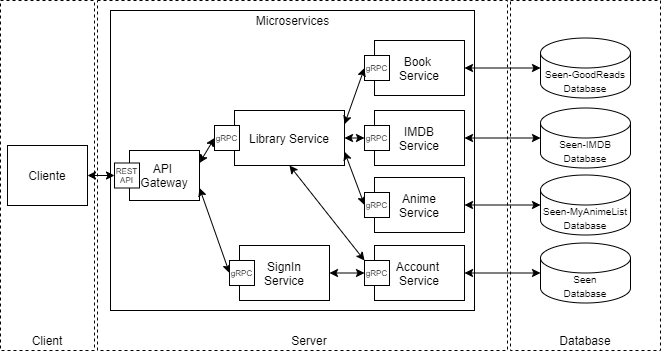

The diagram above was exported from draw.io. Its source (the exported page's mxGraphModel, read from the mxfile embedded in the PNG):
<mxGraphModel dx="274" dy="-727" grid="1" gridSize="10" guides="1" tooltips="1" connect="1" arrows="1" fold="1" page="1" pageScale="1" pageWidth="827" pageHeight="1169" math="0" shadow="0">
  <root>
    <mxCell id="0" />
    <mxCell id="1" parent="0" />
    <mxCell id="YoeQHAKXdlg0IQOAOjzS-1" value="" style="rounded=0;whiteSpace=wrap;html=1;dashed=1;fillColor=none;" parent="1" vertex="1">
      <mxGeometry x="137" y="1200" width="410" height="350" as="geometry" />
    </mxCell>
    <mxCell id="YoeQHAKXdlg0IQOAOjzS-2" value="" style="rounded=0;whiteSpace=wrap;html=1;fillColor=none;" parent="1" vertex="1">
      <mxGeometry x="150" y="1210" width="364" height="300" as="geometry" />
    </mxCell>
    <mxCell id="YoeQHAKXdlg0IQOAOjzS-3" value="" style="rounded=0;whiteSpace=wrap;html=1;dashed=1;fillColor=none;" parent="1" vertex="1">
      <mxGeometry x="40" y="1200" width="94" height="350" as="geometry" />
    </mxCell>
    <mxCell id="YoeQHAKXdlg0IQOAOjzS-4" value="" style="rounded=0;whiteSpace=wrap;html=1;dashed=1;fillColor=none;" parent="1" vertex="1">
      <mxGeometry x="550" y="1200" width="150" height="350" as="geometry" />
    </mxCell>
    <mxCell id="YoeQHAKXdlg0IQOAOjzS-5" value="Cliente" style="rounded=0;whiteSpace=wrap;html=1;" parent="1" vertex="1">
      <mxGeometry x="47" y="1345" width="80" height="60" as="geometry" />
    </mxCell>
    <mxCell id="YoeQHAKXdlg0IQOAOjzS-6" value="API &lt;br&gt;Gateway" style="rounded=0;whiteSpace=wrap;html=1;" parent="1" vertex="1">
      <mxGeometry x="169" y="1350" width="70" height="50" as="geometry" />
    </mxCell>
    <mxCell id="YoeQHAKXdlg0IQOAOjzS-7" value="&lt;div&gt;&lt;span style=&quot;font-size: 10px&quot;&gt;Seen-MyAnimeList Database&lt;/span&gt;&lt;/div&gt;" style="shape=cylinder3;whiteSpace=wrap;html=1;boundedLbl=1;backgroundOutline=1;size=15;align=center;" parent="1" vertex="1">
      <mxGeometry x="580" y="1374.5" width="90" height="60" as="geometry" />
    </mxCell>
    <mxCell id="YoeQHAKXdlg0IQOAOjzS-8" value="Database" style="text;html=1;strokeColor=none;fillColor=none;align=center;verticalAlign=middle;whiteSpace=wrap;rounded=0;dashed=1;" parent="1" vertex="1">
      <mxGeometry x="605" y="1530" width="40" height="20" as="geometry" />
    </mxCell>
    <mxCell id="YoeQHAKXdlg0IQOAOjzS-9" value="&lt;font style=&quot;font-size: 10px&quot;&gt;Seen&lt;br&gt;Database&lt;/font&gt;" style="shape=cylinder3;whiteSpace=wrap;html=1;boundedLbl=1;backgroundOutline=1;size=15;" parent="1" vertex="1">
      <mxGeometry x="580" y="1442.5" width="90" height="60" as="geometry" />
    </mxCell>
    <mxCell id="YoeQHAKXdlg0IQOAOjzS-10" value="Microservices" style="text;html=1;strokeColor=none;fillColor=none;align=center;verticalAlign=middle;whiteSpace=wrap;rounded=0;" parent="1" vertex="1">
      <mxGeometry x="284.5" y="1210" width="95" height="20" as="geometry" />
    </mxCell>
    <mxCell id="YoeQHAKXdlg0IQOAOjzS-11" value="Anime&lt;br&gt;Service" style="rounded=0;whiteSpace=wrap;html=1;fillColor=none;" parent="1" vertex="1">
      <mxGeometry x="414" y="1377" width="90" height="55" as="geometry" />
    </mxCell>
    <mxCell id="YoeQHAKXdlg0IQOAOjzS-12" value="Account &lt;br&gt;Service" style="rounded=0;whiteSpace=wrap;html=1;fillColor=none;" parent="1" vertex="1">
      <mxGeometry x="414" y="1445" width="90" height="55" as="geometry" />
    </mxCell>
    <mxCell id="YoeQHAKXdlg0IQOAOjzS-13" value="" style="endArrow=classic;startArrow=classic;html=1;entryX=0;entryY=0.5;entryDx=0;entryDy=0;entryPerimeter=0;exitX=1;exitY=0.5;exitDx=0;exitDy=0;" parent="1" source="YoeQHAKXdlg0IQOAOjzS-11" target="YoeQHAKXdlg0IQOAOjzS-7" edge="1">
      <mxGeometry width="50" height="50" relative="1" as="geometry">
        <mxPoint x="422" y="1475" as="sourcePoint" />
        <mxPoint x="472" y="1605" as="targetPoint" />
      </mxGeometry>
    </mxCell>
    <mxCell id="YoeQHAKXdlg0IQOAOjzS-14" value="" style="endArrow=classic;startArrow=classic;html=1;exitX=1;exitY=0.5;exitDx=0;exitDy=0;entryX=0;entryY=0.5;entryDx=0;entryDy=0;entryPerimeter=0;" parent="1" source="YoeQHAKXdlg0IQOAOjzS-12" target="YoeQHAKXdlg0IQOAOjzS-9" edge="1">
      <mxGeometry width="50" height="50" relative="1" as="geometry">
        <mxPoint x="422" y="1475" as="sourcePoint" />
        <mxPoint x="522" y="1425" as="targetPoint" />
      </mxGeometry>
    </mxCell>
    <mxCell id="YoeQHAKXdlg0IQOAOjzS-15" value="" style="endArrow=classic;startArrow=classic;html=1;exitX=1;exitY=0.5;exitDx=0;exitDy=0;entryX=0;entryY=0.5;entryDx=0;entryDy=0;" parent="1" source="YoeQHAKXdlg0IQOAOjzS-5" target="YoeQHAKXdlg0IQOAOjzS-33" edge="1">
      <mxGeometry width="50" height="50" relative="1" as="geometry">
        <mxPoint x="422" y="1475" as="sourcePoint" />
        <mxPoint x="189" y="1375" as="targetPoint" />
      </mxGeometry>
    </mxCell>
    <mxCell id="YoeQHAKXdlg0IQOAOjzS-16" value="" style="endArrow=classic;startArrow=classic;html=1;entryX=0;entryY=0.5;entryDx=0;entryDy=0;exitX=1;exitY=0.75;exitDx=0;exitDy=0;" parent="1" source="YoeQHAKXdlg0IQOAOjzS-29" target="YoeQHAKXdlg0IQOAOjzS-31" edge="1">
      <mxGeometry width="50" height="50" relative="1" as="geometry">
        <mxPoint x="299" y="1360" as="sourcePoint" />
        <mxPoint x="387.5" y="1404.5" as="targetPoint" />
      </mxGeometry>
    </mxCell>
    <mxCell id="YoeQHAKXdlg0IQOAOjzS-17" value="" style="endArrow=classic;startArrow=classic;html=1;exitX=1;exitY=0.75;exitDx=0;exitDy=0;entryX=0;entryY=0.5;entryDx=0;entryDy=0;" parent="1" source="YoeQHAKXdlg0IQOAOjzS-6" target="YoeQHAKXdlg0IQOAOjzS-38" edge="1">
      <mxGeometry width="50" height="50" relative="1" as="geometry">
        <mxPoint x="422" y="1475" as="sourcePoint" />
        <mxPoint x="384" y="1472.5" as="targetPoint" />
      </mxGeometry>
    </mxCell>
    <mxCell id="YoeQHAKXdlg0IQOAOjzS-18" value="Client" style="text;html=1;strokeColor=none;fillColor=none;align=center;verticalAlign=middle;whiteSpace=wrap;rounded=0;" parent="1" vertex="1">
      <mxGeometry x="67" y="1530" width="40" height="20" as="geometry" />
    </mxCell>
    <mxCell id="YoeQHAKXdlg0IQOAOjzS-19" value="Server" style="text;html=1;strokeColor=none;fillColor=none;align=center;verticalAlign=middle;whiteSpace=wrap;rounded=0;" parent="1" vertex="1">
      <mxGeometry x="329" y="1530" width="40" height="20" as="geometry" />
    </mxCell>
    <mxCell id="YoeQHAKXdlg0IQOAOjzS-20" value="IMDB&lt;br&gt;Service" style="rounded=0;whiteSpace=wrap;html=1;fillColor=none;" parent="1" vertex="1">
      <mxGeometry x="414" y="1310" width="90" height="55" as="geometry" />
    </mxCell>
    <mxCell id="YoeQHAKXdlg0IQOAOjzS-21" value="Book &lt;br&gt;Service" style="rounded=0;whiteSpace=wrap;html=1;fillColor=none;" parent="1" vertex="1">
      <mxGeometry x="414" y="1240" width="90" height="55" as="geometry" />
    </mxCell>
    <mxCell id="YoeQHAKXdlg0IQOAOjzS-22" value="&lt;h6&gt;&lt;span style=&quot;font-size: 8px ; font-weight: 400&quot;&gt;gRPC&lt;/span&gt;&lt;br&gt;&lt;/h6&gt;" style="whiteSpace=wrap;html=1;aspect=fixed;align=center;" parent="1" vertex="1">
      <mxGeometry x="404" y="1255" width="25" height="25" as="geometry" />
    </mxCell>
    <mxCell id="YoeQHAKXdlg0IQOAOjzS-23" value="" style="endArrow=classic;startArrow=classic;html=1;entryX=0;entryY=0.5;entryDx=0;entryDy=0;exitX=1;exitY=0.5;exitDx=0;exitDy=0;" parent="1" source="YoeQHAKXdlg0IQOAOjzS-29" target="YoeQHAKXdlg0IQOAOjzS-30" edge="1">
      <mxGeometry width="50" height="50" relative="1" as="geometry">
        <mxPoint x="299" y="1350" as="sourcePoint" />
        <mxPoint x="387.5" y="1337.5" as="targetPoint" />
      </mxGeometry>
    </mxCell>
    <mxCell id="YoeQHAKXdlg0IQOAOjzS-24" value="" style="endArrow=classic;startArrow=classic;html=1;exitX=1;exitY=0.25;exitDx=0;exitDy=0;entryX=0;entryY=0.5;entryDx=0;entryDy=0;" parent="1" source="YoeQHAKXdlg0IQOAOjzS-29" target="YoeQHAKXdlg0IQOAOjzS-22" edge="1">
      <mxGeometry width="50" height="50" relative="1" as="geometry">
        <mxPoint x="414" y="1340" as="sourcePoint" />
        <mxPoint x="464" y="1290" as="targetPoint" />
      </mxGeometry>
    </mxCell>
    <mxCell id="YoeQHAKXdlg0IQOAOjzS-25" value="&lt;font style=&quot;font-size: 10px&quot;&gt;Seen-IMDB Database&lt;/font&gt;" style="shape=cylinder3;whiteSpace=wrap;html=1;boundedLbl=1;backgroundOutline=1;size=15;" parent="1" vertex="1">
      <mxGeometry x="580" y="1307.5" width="90" height="60" as="geometry" />
    </mxCell>
    <mxCell id="YoeQHAKXdlg0IQOAOjzS-26" value="&lt;font style=&quot;font-size: 10px&quot;&gt;Seen-GoodReads Database&lt;/font&gt;" style="shape=cylinder3;whiteSpace=wrap;html=1;boundedLbl=1;backgroundOutline=1;size=15;" parent="1" vertex="1">
      <mxGeometry x="580" y="1237.5" width="90" height="60" as="geometry" />
    </mxCell>
    <mxCell id="YoeQHAKXdlg0IQOAOjzS-27" value="" style="endArrow=classic;startArrow=classic;html=1;entryX=0;entryY=0.5;entryDx=0;entryDy=0;entryPerimeter=0;exitX=1;exitY=0.5;exitDx=0;exitDy=0;" parent="1" source="YoeQHAKXdlg0IQOAOjzS-20" target="YoeQHAKXdlg0IQOAOjzS-25" edge="1">
      <mxGeometry width="50" height="50" relative="1" as="geometry">
        <mxPoint x="505" y="1393.5" as="sourcePoint" />
        <mxPoint x="572" y="1393.5" as="targetPoint" />
      </mxGeometry>
    </mxCell>
    <mxCell id="YoeQHAKXdlg0IQOAOjzS-28" value="" style="endArrow=classic;startArrow=classic;html=1;entryX=0;entryY=0.5;entryDx=0;entryDy=0;entryPerimeter=0;exitX=1;exitY=0.5;exitDx=0;exitDy=0;" parent="1" source="YoeQHAKXdlg0IQOAOjzS-21" target="YoeQHAKXdlg0IQOAOjzS-26" edge="1">
      <mxGeometry width="50" height="50" relative="1" as="geometry">
        <mxPoint x="515" y="1403.5" as="sourcePoint" />
        <mxPoint x="582" y="1403.5" as="targetPoint" />
      </mxGeometry>
    </mxCell>
    <mxCell id="YoeQHAKXdlg0IQOAOjzS-29" value="Library Service" style="rounded=0;whiteSpace=wrap;html=1;fillColor=none;" parent="1" vertex="1">
      <mxGeometry x="274" y="1310" width="110" height="55" as="geometry" />
    </mxCell>
    <mxCell id="YoeQHAKXdlg0IQOAOjzS-30" value="&lt;h6&gt;&lt;span style=&quot;font-size: 8px ; font-weight: 400&quot;&gt;gRPC&lt;/span&gt;&lt;br&gt;&lt;/h6&gt;" style="whiteSpace=wrap;html=1;aspect=fixed;align=center;" parent="1" vertex="1">
      <mxGeometry x="404" y="1325" width="25" height="25" as="geometry" />
    </mxCell>
    <mxCell id="YoeQHAKXdlg0IQOAOjzS-31" value="&lt;h6&gt;&lt;span style=&quot;font-size: 8px ; font-weight: 400&quot;&gt;gRPC&lt;/span&gt;&lt;br&gt;&lt;/h6&gt;" style="whiteSpace=wrap;html=1;aspect=fixed;align=center;" parent="1" vertex="1">
      <mxGeometry x="404" y="1392" width="25" height="25" as="geometry" />
    </mxCell>
    <mxCell id="YoeQHAKXdlg0IQOAOjzS-32" value="&lt;h6&gt;&lt;span style=&quot;font-size: 8px ; font-weight: 400&quot;&gt;gRPC&lt;/span&gt;&lt;br&gt;&lt;/h6&gt;" style="whiteSpace=wrap;html=1;aspect=fixed;align=center;" parent="1" vertex="1">
      <mxGeometry x="404" y="1460" width="25" height="25" as="geometry" />
    </mxCell>
    <mxCell id="YoeQHAKXdlg0IQOAOjzS-33" value="&lt;h6&gt;&lt;font style=&quot;font-size: 8px ; line-height: 120% ; font-weight: normal&quot;&gt;REST API&lt;/font&gt;&lt;/h6&gt;" style="whiteSpace=wrap;html=1;aspect=fixed;align=center;" parent="1" vertex="1">
      <mxGeometry x="154" y="1362.5" width="25" height="25" as="geometry" />
    </mxCell>
    <mxCell id="YoeQHAKXdlg0IQOAOjzS-34" value="&lt;h6&gt;&lt;font style=&quot;font-size: 8px ; line-height: 120% ; font-weight: normal&quot;&gt;gRPC&lt;/font&gt;&lt;/h6&gt;" style="whiteSpace=wrap;html=1;aspect=fixed;align=center;" parent="1" vertex="1">
      <mxGeometry x="254" y="1325" width="25" height="25" as="geometry" />
    </mxCell>
    <mxCell id="YoeQHAKXdlg0IQOAOjzS-35" value="" style="endArrow=classic;startArrow=classic;html=1;exitX=1;exitY=0.25;exitDx=0;exitDy=0;entryX=0;entryY=0.5;entryDx=0;entryDy=0;" parent="1" source="YoeQHAKXdlg0IQOAOjzS-6" target="YoeQHAKXdlg0IQOAOjzS-34" edge="1">
      <mxGeometry width="50" height="50" relative="1" as="geometry">
        <mxPoint x="404" y="1380" as="sourcePoint" />
        <mxPoint x="454" y="1330" as="targetPoint" />
      </mxGeometry>
    </mxCell>
    <mxCell id="YoeQHAKXdlg0IQOAOjzS-36" value="" style="endArrow=classic;startArrow=classic;html=1;exitX=0.5;exitY=1;exitDx=0;exitDy=0;entryX=0;entryY=0;entryDx=0;entryDy=0;" parent="1" source="YoeQHAKXdlg0IQOAOjzS-29" target="YoeQHAKXdlg0IQOAOjzS-32" edge="1">
      <mxGeometry width="50" height="50" relative="1" as="geometry">
        <mxPoint x="390" y="1440" as="sourcePoint" />
        <mxPoint x="404" y="1460" as="targetPoint" />
      </mxGeometry>
    </mxCell>
    <mxCell id="YoeQHAKXdlg0IQOAOjzS-37" value="SignIn&lt;br&gt;Service" style="rounded=0;whiteSpace=wrap;html=1;fillColor=none;" parent="1" vertex="1">
      <mxGeometry x="279" y="1445" width="90" height="55" as="geometry" />
    </mxCell>
    <mxCell id="YoeQHAKXdlg0IQOAOjzS-38" value="&lt;h6&gt;&lt;span style=&quot;font-size: 8px ; font-weight: 400&quot;&gt;gRPC&lt;/span&gt;&lt;br&gt;&lt;/h6&gt;" style="whiteSpace=wrap;html=1;aspect=fixed;align=center;" parent="1" vertex="1">
      <mxGeometry x="269" y="1460" width="25" height="25" as="geometry" />
    </mxCell>
    <mxCell id="YoeQHAKXdlg0IQOAOjzS-39" value="" style="endArrow=classic;startArrow=classic;html=1;exitX=1;exitY=0.5;exitDx=0;exitDy=0;entryX=0;entryY=0.5;entryDx=0;entryDy=0;" parent="1" source="YoeQHAKXdlg0IQOAOjzS-37" target="YoeQHAKXdlg0IQOAOjzS-32" edge="1">
      <mxGeometry width="50" height="50" relative="1" as="geometry">
        <mxPoint x="339" y="1375" as="sourcePoint" />
        <mxPoint x="414" y="1470" as="targetPoint" />
      </mxGeometry>
    </mxCell>
  </root>
</mxGraphModel>